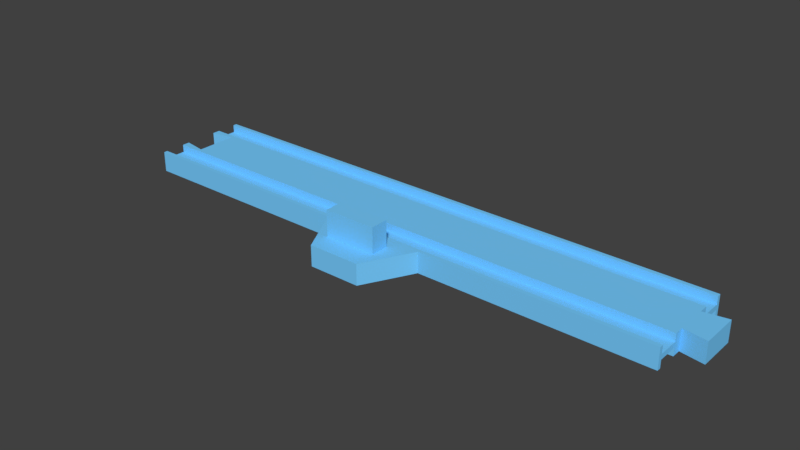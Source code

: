# Source: stop.blend  (saved by Blender 2.78.0; exported with 4.5.12 LTS)
import bpy
from mathutils import Matrix  # noqa: F401  (used for matrix-valued properties, if any)

bpy.ops.wm.read_factory_settings(use_empty=True)
scene = bpy.context.scene
scene.name = 'Scene'

# ---- collections
col_collection_1 = bpy.data.collections.new('Collection 1'); scene.collection.children.link(col_collection_1)

# ---- materials (node trees are filled in below, after node groups)
mat_material_003 = bpy.data.materials.new('Material.003')
mat_material_003.alpha_threshold = 0.0
mat_material_003.use_transparent_shadow = False
mat_material_003.diffuse_color = (0.1845, 0.6038, 1.0, 1.0)
mat_material_003.roughness = 0.5
mat_material_003.specular_intensity = 0.0

# ---- material node trees

# ---- world
world_world = bpy.data.worlds.new('World'); scene.world = world_world
world_world.color = (0.05088, 0.05088, 0.05088)
world_world.use_sun_shadow = False
world_world.sun_shadow_jitter_overblur = 0.0
world_world.cycles.sampling_method = 'MANUAL'

# ---- meshes
me_cube_004 = bpy.data.meshes.new('Cube.004')
me_cube_004.from_pydata([(2.007, -1.0, -1.0), (2.007, -0.9211, -1.0), (2.007, -0.5, -1.0), (0.08605, -0.4211, -1.0), (2.007, -0.3158, -1.0), (2.007, -0.9211, -0.25), (2.007, -0.5, -0.25), (0.002326, -1.0, -1.0), (0.002326, -0.9211, -1.0), (0.002326, -0.5, -1.0), (0.002326, -0.3421, -1.0), (0.002326, -0.5, -0.25), (0.002326, -0.9211, -0.25), (2.091, -0.3947, -1.0), (1.005, -2.0, -1.0), (1.191, -1.0, -1.0), (0.8186, -1.0, -1.0), (0.9116, -2.0, -1.0), (1.098, -2.0, -1.0), (2.007, 1.0, -1.0), (0.08605, 0.0, -1.0), (2.007, 0.9211, -1.0), (2.007, 0.5, -1.0), (0.08605, 0.4211, -1.0), (2.007, 0.3158, -1.0), (2.007, 0.9211, -0.25), (2.007, 0.5, -0.25), (0.002326, 1.0, -1.0), (0.002326, 0.9211, -1.0), (0.002326, 0.5, -1.0), (0.002326, 0.3421, -1.0), (0.002326, 0.5, -0.25), (0.002326, 0.9211, -0.25), (2.091, 0.3947, -1.0), (2.091, 0.0, -1.0), (1.005, 1.0, -1.0), (1.191, 1.0, -1.0), (0.8186, 1.0, -1.0), (0.9116, 1.0, -1.0), (1.098, 1.0, -1.0), (2.007, -1.0, 1.0), (2.007, -0.9211, 1.0), (2.007, -0.5, 1.0), (0.08605, -0.4211, 1.0), (2.007, -0.3158, 1.0), (2.007, -0.9211, 0.25), (2.007, -0.5, 0.25), (0.002326, -1.0, 1.0), (0.002326, -0.9211, 1.0), (0.002326, -0.5, 1.0), (0.002326, -0.3421, 1.0), (0.002326, -0.5, 0.25), (0.002326, -0.9211, 0.25), (2.091, -0.3947, 1.0), (2.007, -1.0, 0.0), (0.08605, -0.4211, 0.0), (0.002326, -0.3421, 0.0), (0.002326, -1.0, 0.0), (2.007, -0.3158, 0.0), (2.091, -0.3947, 0.0), (1.005, -2.0, 1.0), (1.005, -2.0, 0.0), (1.191, -1.0, 1.0), (1.191, -1.0, 0.0), (0.8186, -1.0, 1.0), (0.8186, -1.0, 0.0), (0.9116, -2.0, 1.0), (0.9116, -2.0, 0.0), (1.098, -2.0, 1.0), (1.098, -2.0, 0.0), (2.007, 1.0, 1.0), (0.08605, 0.0, 1.0), (2.007, 0.9211, 1.0), (2.007, 0.5, 1.0), (0.08605, 0.4211, 1.0), (2.007, 0.3158, 1.0), (2.007, 0.9211, 0.25), (2.007, 0.5, 0.25), (0.002326, 1.0, 1.0), (0.002326, 0.9211, 1.0), (0.002326, 0.5, 1.0), (0.002326, 0.3421, 1.0), (0.002326, 0.5, 0.25), (0.002326, 0.9211, 0.25), (2.091, 0.3947, 1.0), (2.091, 0.0, 1.0), (2.007, 1.0, 0.0), (0.08605, 0.0, 0.0), (0.08605, 0.4211, 0.0), (0.002326, 0.3421, 0.0), (0.002326, 1.0, 0.0), (2.007, 0.3158, 0.0), (2.091, 0.0, 0.0), (2.091, 0.3947, 0.0), (1.005, 1.0, 1.0), (1.005, 1.0, 0.0), (1.191, 1.0, 1.0), (1.191, 1.0, 0.0), (0.8186, 1.0, 1.0), (0.8186, 1.0, 0.0), (0.9116, 1.0, 1.0), (0.9116, 1.0, 0.0), (1.098, 1.0, 1.0), (1.098, 1.0, 0.0), (0.9116, -1.211, 1.0), (0.9116, -1.579, 1.0), (1.098, -1.579, 1.0), (1.098, -1.211, 1.0), (0.9116, -1.211, 3.5), (0.9116, -1.579, 3.5), (1.098, -1.579, 3.5), (1.098, -1.211, 3.5)], [], [(5, 12, 11, 6), (54, 63, 15, 0), (6, 11, 9, 2), (0, 15, 18, 14, 17, 16, 7, 8, 1), (1, 8, 12, 5), (55, 3, 10, 56), (20, 34, 13, 4, 2, 9, 10, 3), (58, 4, 13, 59), (0, 1, 5, 6, 2, 4, 58, 54), (3, 55, 87, 20), (34, 92, 59, 13), (8, 7, 57, 56, 10, 9, 11, 12), (14, 61, 67, 17), (15, 63, 69, 18), (16, 65, 57, 7), (17, 67, 65, 16), (18, 69, 61, 14), (25, 26, 31, 32), (86, 19, 36, 97), (26, 22, 29, 31), (19, 21, 28, 27, 37, 38, 35, 39, 36), (21, 25, 32, 28), (88, 89, 30, 23), (20, 23, 30, 29, 22, 24, 33, 34), (91, 93, 33, 24), (19, 86, 91, 24, 22, 26, 25, 21), (23, 20, 87, 88), (34, 33, 93, 92), (28, 32, 31, 29, 30, 89, 90, 27), (35, 38, 101, 95), (36, 39, 103, 97), (37, 27, 90, 99), (38, 37, 99, 101), (39, 35, 95, 103), (45, 46, 51, 52), (54, 40, 62, 63), (46, 42, 49, 51), (40, 41, 48, 47, 64, 104, 107, 106, 62), (41, 45, 52, 48), (55, 56, 50, 43), (71, 43, 50, 49, 42, 44, 53, 85), (58, 59, 53, 44), (40, 54, 58, 44, 42, 46, 45, 41), (43, 71, 87, 55), (85, 53, 59, 92), (48, 52, 51, 49, 50, 56, 57, 47), (60, 66, 67, 61), (62, 68, 69, 63), (64, 47, 57, 65), (66, 64, 65, 67), (68, 60, 61, 69), (76, 83, 82, 77), (86, 97, 96, 70), (77, 82, 80, 73), (70, 96, 102, 94, 100, 98, 78, 79, 72), (72, 79, 83, 76), (88, 74, 81, 89), (71, 85, 84, 75, 73, 80, 81, 74), (91, 75, 84, 93), (70, 72, 76, 77, 73, 75, 91, 86), (74, 88, 87, 71), (85, 92, 93, 84), (79, 78, 90, 89, 81, 80, 82, 83), (94, 95, 101, 100), (96, 97, 103, 102), (98, 99, 90, 78), (100, 101, 99, 98), (102, 103, 95, 94), (62, 106, 105, 104, 64, 66, 60, 68), (106, 107, 111, 110), (108, 109, 110, 111), (104, 105, 109, 108), (107, 104, 108, 111), (105, 106, 110, 109)])
me_cube_004.materials.append(mat_material_003)
me_cube_004.use_remesh_preserve_volume = False
me_cube_004.use_remesh_preserve_attributes = False
me_cube_004.use_mirror_vertex_groups = False
me_cube_004.update()

# ---- objects
ob_straightrail = bpy.data.objects.new('StraightRail', me_cube_004)

# ---- transforms, parenting, visibility, modifiers, constraints
ob_straightrail.location = (0.0, 5.96e-08, 0.0)
ob_straightrail.scale = (107.5, 19.0, 4.0)
ob_straightrail.lock_rotation = (True, True, False)
ob_straightrail.lock_scale = (True, True, True)
ob_straightrail.lineart.crease_threshold = 0.0

# ---- collection membership
col_collection_1.objects.link(ob_straightrail)

# ---- scene / render settings (as saved in the file)
scene.frame_start = 1; scene.frame_end = 250; scene.frame_set(3)
scene.render.engine = 'BLENDER_EEVEE_NEXT'
scene.render.resolution_percentage = 50
scene.render.dither_intensity = 0.0
scene.cycles.use_denoising = False
scene.cycles.samples = 128
scene.cycles.sampling_pattern = 'TABULATED_SOBOL'
scene.cycles.light_sampling_threshold = 0.0
scene.cycles.use_adaptive_sampling = False
scene.cycles.use_light_tree = False
scene.cycles.blur_glossy = 0.0
scene.cycles.sample_clamp_indirect = 0.0
scene.view_settings.view_transform = 'Standard'
scene.unit_settings.scale_length = 0.001
bpy.context.view_layer.update()

# ---- added for rendering (the .blend has no active camera and no usable light): camera, sun
cam_auto = bpy.data.cameras.new('AutoCamera')
cam_auto.lens = 50.0
cam_auto.sensor_width = 36.0
cam_auto.clip_end = 3772.35
ob_auto_camera = bpy.data.objects.new('AutoCamera', cam_auto)
scene.collection.objects.link(ob_auto_camera)
ob_auto_camera.location = (327.45, -267.439, 176.96)
ob_auto_camera.rotation_euler = (1.09748, -7.21219e-08, 0.694738)
scene.camera = ob_auto_camera
light_auto_sun = bpy.data.lights.new('AutoSun', 'SUN')
light_auto_sun.energy = 3.0
light_auto_sun.angle = 0.0523599
ob_auto_sun = bpy.data.objects.new('AutoSun', light_auto_sun)
scene.collection.objects.link(ob_auto_sun)
ob_auto_sun.rotation_euler = (0.872665, 0.174533, 0.523599)
bpy.context.view_layer.update()
